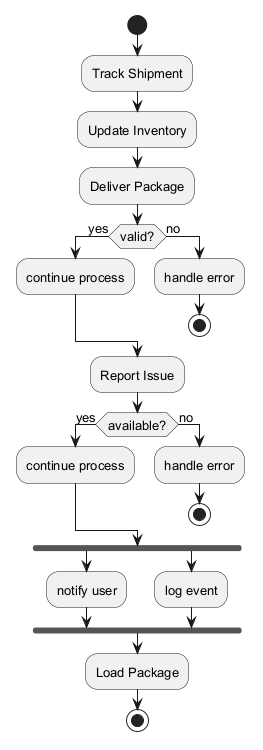

The diagram above was rendered by PlantUML. Its source (embedded in the PNG):
@startuml
skinparam defaultFontSize 13
start
:Track Shipment;
:Update Inventory;
:Deliver Package;
if (valid?) then (yes)
:continue process;
else (no)
:handle error;
stop
endif
:Report Issue;
if (available?) then (yes)
:continue process;
else (no)
:handle error;
stop
endif
fork
:notify user;
fork again
:log event;
end fork
:Load Package;
stop
@enduml